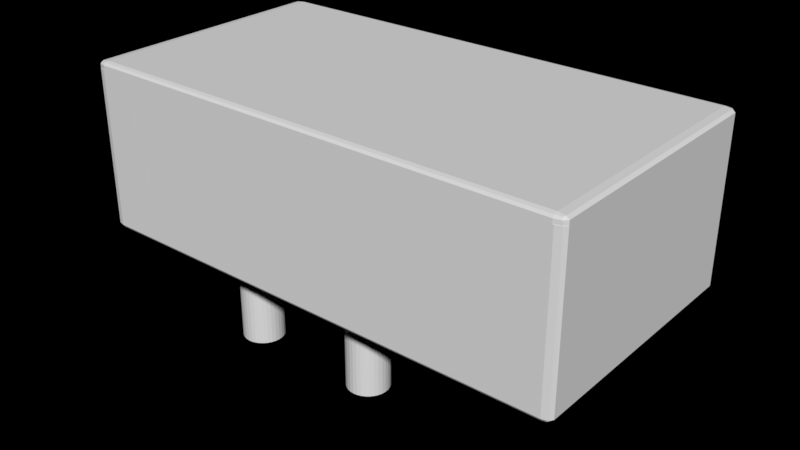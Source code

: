 # Source: Model.blend  (saved by Blender 2.80.75; exported with 4.5.12 LTS)
import bpy
from mathutils import Matrix  # noqa: F401  (used for matrix-valued properties, if any)

bpy.ops.wm.read_factory_settings(use_empty=True)
scene = bpy.context.scene
scene.name = 'Scene'

# ---- collections
col_collection_1 = bpy.data.collections.new('Collection 1'); scene.collection.children.link(col_collection_1)
col_collection_2 = bpy.data.collections.new('Collection 2'); scene.collection.children.link(col_collection_2)
col_collection_3 = bpy.data.collections.new('Collection 3'); scene.collection.children.link(col_collection_3)

# ---- world
world_world = bpy.data.worlds.new('World'); scene.world = world_world
world_world.use_nodes = True; world_world.node_tree.nodes.clear()
_N = world_world.node_tree.nodes; _L = world_world.node_tree.links
n0 = _N.new('ShaderNodeOutputWorld'); n0.name = 'World Output'; n0.location = (300, 300)
n1 = _N.new('ShaderNodeBackground'); n1.name = 'Background'; n1.location = (10, 300)
n2 = _N.new('ShaderNodeRGB'); n2.name = 'RGB'; n2.location = (-180, 300)
n2.outputs[0].default_value = (0.0, 0.0, 0.0, 1.0)
_L.new(n1.outputs[0], n0.inputs[0])
_L.new(n2.outputs[0], n1.inputs[0])
n0.is_active_output = True
world_world.color = (0.05088, 0.05088, 0.05088)
world_world.use_sun_shadow = False
world_world.sun_shadow_jitter_overblur = 0.0
world_world.cycles.sampling_method = 'MANUAL'

# ---- meshes
me_cube_003 = bpy.data.meshes.new('Cube.003')
me_cube_003.from_pydata([(-0.096, -0.1, 0.096), (-0.096, -0.096, 0.1), (-0.1, -0.096, 0.096), (-0.096, -0.09883, 0.09883), (-0.09831, -0.09831, 0.09831), (-0.09883, -0.096, 0.09883), (-0.09883, -0.09883, 0.096), (-0.1, 0.096, 0.096), (-0.096, 0.096, 0.1), (-0.096, 0.1, 0.096), (-0.09883, 0.096, 0.09883), (-0.09831, 0.09831, 0.09831), (-0.096, 0.09883, 0.09883), (-0.09883, 0.09883, 0.096), (0.1, -0.096, 0.096), (0.096, -0.096, 0.1), (0.096, -0.1, 0.096), (0.09883, -0.096, 0.09883), (0.09831, -0.09831, 0.09831), (0.096, -0.09883, 0.09883), (0.09883, -0.09883, 0.096), (0.096, 0.1, 0.096), (0.096, 0.096, 0.1), (0.1, 0.096, 0.096), (0.096, 0.09883, 0.09883), (0.09831, 0.09831, 0.09831), (0.09883, 0.096, 0.09883), (0.09883, 0.09883, 0.096), (-0.096, -0.1, 0.09091), (-0.1, -0.096, 0.09091), (-0.09883, -0.09883, 0.09091), (-0.1, 0.096, 0.09091), (-0.096, 0.1, 0.09091), (-0.09883, 0.09883, 0.09091), (0.096, 0.1, 0.09091), (0.1, 0.096, 0.09091), (0.09883, 0.09883, 0.09091), (0.1, -0.096, 0.09091), (0.096, -0.1, 0.09091), (0.09883, -0.09883, 0.09091)], [], [(22, 8, 1, 15), (35, 23, 14, 37), (37, 39, 38, 28, 30, 29, 31, 33, 32, 34, 36, 35), (29, 2, 7, 31), (32, 9, 21, 34), (0, 3, 4, 6), (1, 5, 4, 3), (2, 6, 4, 5), (7, 10, 11, 13), (8, 12, 11, 10), (9, 13, 11, 12), (14, 17, 18, 20), (15, 19, 18, 17), (16, 20, 18, 19), (21, 24, 25, 27), (22, 26, 25, 24), (23, 27, 25, 26), (28, 0, 6, 30), (30, 6, 2, 29), (1, 8, 10, 5), (5, 10, 7, 2), (8, 22, 24, 12), (12, 24, 21, 9), (22, 15, 17, 26), (26, 17, 14, 23), (15, 1, 3, 19), (19, 3, 0, 16), (9, 32, 33, 13), (13, 33, 31, 7), (23, 35, 36, 27), (27, 36, 34, 21), (16, 38, 39, 20), (20, 39, 37, 14), (38, 16, 0, 28)])
me_cube_003.use_remesh_preserve_volume = False
me_cube_003.use_remesh_preserve_attributes = False
me_cube_003.use_mirror_vertex_groups = False
me_cube_003.update()
me_cube = bpy.data.meshes.new('Cube')
me_cube.from_pydata([(0.09654, -0.1, 0.09091), (-0.09654, -0.1, 0.09091), (-0.09654, 0.1, 0.09091), (0.09654, 0.1, 0.09091), (0.1, 0.09382, 0.09091), (0.1, -0.09382, 0.09091), (-0.1, -0.09382, 0.09091), (-0.1, 0.09382, 0.09091), (0.09654, 0.09382, 0.09091), (0.09654, -0.09382, 0.09091), (-0.09654, 0.09382, 0.09091), (-0.09654, -0.09382, 0.09091), (-0.09654, 0.09382, -0.1), (-0.09654, -0.09382, -0.1), (0.09654, 0.09382, -0.1), (0.09654, -0.09382, -0.1), (0.09654, 0.09382, -0.08409), (0.09654, -0.09382, -0.08409), (-0.09654, 0.09382, -0.08409), (-0.09654, -0.09382, -0.08409), (-0.096, -0.096, -0.1), (-0.09654, -0.1, -0.096), (-0.1, -0.096, -0.096), (-0.09627, -0.09883, -0.09883), (-0.09842, -0.09831, -0.09831), (-0.0991, -0.09883, -0.096), (-0.09872, -0.096, -0.09883), (-0.1, 0.096, -0.096), (-0.09654, 0.1, -0.096), (-0.096, 0.096, -0.1), (-0.0991, 0.09883, -0.096), (-0.09842, 0.09831, -0.09831), (-0.09627, 0.09883, -0.09883), (-0.09872, 0.096, -0.09883), (0.1, -0.096, -0.096), (0.09654, -0.1, -0.096), (0.096, -0.096, -0.1), (0.0991, -0.09883, -0.096), (0.09842, -0.09831, -0.09831), (0.09627, -0.09883, -0.09883), (0.09872, -0.096, -0.09883), (0.09654, 0.1, -0.096), (0.1, 0.096, -0.096), (0.096, 0.096, -0.1), (0.0991, 0.09883, -0.096), (0.09842, 0.09831, -0.09831), (0.09872, 0.096, -0.09883), (0.09627, 0.09883, -0.09883), (-0.1, -0.096, 0.09091), (-0.09654, -0.1, 0.09091), (-0.09899, -0.09883, 0.09091), (-0.09654, 0.1, 0.09091), (-0.1, 0.096, 0.09091), (-0.09899, 0.09883, 0.09091), (0.1, 0.096, 0.09091), (0.09654, 0.1, 0.09091), (0.09899, 0.09883, 0.09091), (0.09654, -0.1, 0.09091), (0.1, -0.096, 0.09091), (0.09899, -0.09883, 0.09091), (0.09654, 0.096, -0.1), (0.09654, 0.1, -0.096), (0.09654, 0.09883, -0.09883), (-0.09654, 0.1, -0.096), (-0.09654, 0.096, -0.1), (-0.09654, 0.09883, -0.09883), (-0.09654, -0.096, -0.1), (-0.09654, -0.1, -0.096), (-0.09654, -0.09883, -0.09883), (0.09654, -0.1, -0.096), (0.09654, -0.096, -0.1), (0.09654, -0.09883, -0.09883), (-0.096, 0.09382, -0.1), (-0.1, 0.09382, -0.096), (-0.09883, 0.09382, -0.09883), (-0.1, -0.09382, -0.096), (-0.096, -0.09382, -0.1), (-0.09883, -0.09382, -0.09883), (0.096, -0.09382, -0.1), (0.1, -0.09382, -0.096), (0.09883, -0.09382, -0.09883), (0.1, 0.09382, -0.096), (0.096, 0.09382, -0.1), (0.09883, 0.09382, -0.09883), (-0.09, 0.09309, -0.08432), (-0.09, 0.09309, 0.09068), (-0.0885, 0.09281, -0.08432), (-0.0885, 0.09281, 0.09068), (-0.08706, 0.09197, -0.08432), (-0.08706, 0.09197, 0.09068), (-0.08573, 0.09061, -0.08432), (-0.08573, 0.09061, 0.09068), (-0.08456, 0.08878, -0.08432), (-0.08456, 0.08878, 0.09068), (-0.0836, 0.08655, -0.08432), (-0.0836, 0.08655, 0.09068), (-0.08289, 0.08401, -0.08432), (-0.08289, 0.08401, 0.09068), (-0.08246, 0.08125, -0.08432), (-0.08246, 0.08125, 0.09068), (-0.08231, 0.07838, -0.08432), (-0.08231, 0.07838, 0.09068), (-0.08246, 0.07551, -0.08432), (-0.08246, 0.07551, 0.09068), (-0.08289, 0.07275, -0.08432), (-0.08289, 0.07275, 0.09068), (-0.0836, 0.07021, -0.08432), (-0.0836, 0.07021, 0.09068), (-0.08456, 0.06798, -0.08432), (-0.08456, 0.06798, 0.09068), (-0.08573, 0.06615, -0.08432), (-0.08573, 0.06615, 0.09068), (-0.08706, 0.0648, -0.08432), (-0.08706, 0.0648, 0.09068), (-0.0885, 0.06396, -0.08432), (-0.0885, 0.06396, 0.09068), (-0.09, 0.06368, -0.08432), (-0.09, 0.06368, 0.09068), (-0.0915, 0.06396, -0.08432), (-0.0915, 0.06396, 0.09068), (-0.09294, 0.0648, -0.08432), (-0.09294, 0.0648, 0.09068), (-0.09427, 0.06615, -0.08432), (-0.09427, 0.06615, 0.09068), (-0.09544, 0.06798, -0.08432), (-0.09544, 0.06798, 0.09068), (-0.0964, 0.07021, -0.08432), (-0.0964, 0.07021, 0.09068), (-0.09711, 0.07275, -0.08432), (-0.09711, 0.07275, 0.09068), (-0.09754, 0.07551, -0.08432), (-0.09754, 0.07551, 0.09068), (-0.09769, 0.07838, -0.08432), (-0.09769, 0.07838, 0.09068), (-0.09754, 0.08125, -0.08432), (-0.09754, 0.08125, 0.09068), (-0.09711, 0.08401, -0.08432), (-0.09711, 0.08401, 0.09068), (-0.0964, 0.08655, -0.08432), (-0.0964, 0.08655, 0.09068), (-0.09544, 0.08878, -0.08432), (-0.09544, 0.08878, 0.09068), (-0.09427, 0.09061, -0.08432), (-0.09427, 0.09061, 0.09068), (-0.09294, 0.09197, -0.08432), (-0.09294, 0.09197, 0.09068), (-0.0915, 0.09281, -0.08432), (-0.0915, 0.09281, 0.09068), (-0.09, -0.06368, -0.08432), (-0.09, -0.06368, 0.09068), (-0.0885, -0.06396, -0.08432), (-0.0885, -0.06396, 0.09068), (-0.08706, -0.0648, -0.08432), (-0.08706, -0.0648, 0.09068), (-0.08573, -0.06615, -0.08432), (-0.08573, -0.06615, 0.09068), (-0.08456, -0.06798, -0.08432), (-0.08456, -0.06798, 0.09068), (-0.0836, -0.07021, -0.08432), (-0.0836, -0.07021, 0.09068), (-0.08289, -0.07275, -0.08432), (-0.08289, -0.07275, 0.09068), (-0.08246, -0.07551, -0.08432), (-0.08246, -0.07551, 0.09068), (-0.08231, -0.07838, -0.08432), (-0.08231, -0.07838, 0.09068), (-0.08246, -0.08125, -0.08432), (-0.08246, -0.08125, 0.09068), (-0.08289, -0.08401, -0.08432), (-0.08289, -0.08401, 0.09068), (-0.0836, -0.08655, -0.08432), (-0.0836, -0.08655, 0.09068), (-0.08456, -0.08878, -0.08432), (-0.08456, -0.08878, 0.09068), (-0.08573, -0.09061, -0.08432), (-0.08573, -0.09061, 0.09068), (-0.08706, -0.09197, -0.08432), (-0.08706, -0.09197, 0.09068), (-0.0885, -0.09281, -0.08432), (-0.0885, -0.09281, 0.09068), (-0.09, -0.09309, -0.08432), (-0.09, -0.09309, 0.09068), (-0.0915, -0.09281, -0.08432), (-0.0915, -0.09281, 0.09068), (-0.09294, -0.09197, -0.08432), (-0.09294, -0.09197, 0.09068), (-0.09427, -0.09061, -0.08432), (-0.09427, -0.09061, 0.09068), (-0.09544, -0.08878, -0.08432), (-0.09544, -0.08878, 0.09068), (-0.0964, -0.08655, -0.08432), (-0.0964, -0.08655, 0.09068), (-0.09711, -0.08401, -0.08432), (-0.09711, -0.08401, 0.09068), (-0.09754, -0.08125, -0.08432), (-0.09754, -0.08125, 0.09068), (-0.09769, -0.07838, -0.08432), (-0.09769, -0.07838, 0.09068), (-0.09754, -0.07551, -0.08432), (-0.09754, -0.07551, 0.09068), (-0.09711, -0.07275, -0.08432), (-0.09711, -0.07275, 0.09068), (-0.0964, -0.07021, -0.08432), (-0.0964, -0.07021, 0.09068), (-0.09544, -0.06798, -0.08432), (-0.09544, -0.06798, 0.09068), (-0.09427, -0.06615, -0.08432), (-0.09427, -0.06615, 0.09068), (-0.09294, -0.0648, -0.08432), (-0.09294, -0.0648, 0.09068), (-0.0915, -0.06396, -0.08432), (-0.0915, -0.06396, 0.09068), (0.09, -0.06368, -0.08432), (0.09, -0.06368, 0.09068), (0.0915, -0.06396, -0.08432), (0.0915, -0.06396, 0.09068), (0.09294, -0.0648, -0.08432), (0.09294, -0.0648, 0.09068), (0.09427, -0.06615, -0.08432), (0.09427, -0.06615, 0.09068), (0.09544, -0.06798, -0.08432), (0.09544, -0.06798, 0.09068), (0.0964, -0.07021, -0.08432), (0.0964, -0.07021, 0.09068), (0.09711, -0.07275, -0.08432), (0.09711, -0.07275, 0.09068), (0.09754, -0.07551, -0.08432), (0.09754, -0.07551, 0.09068), (0.09769, -0.07838, -0.08432), (0.09769, -0.07838, 0.09068), (0.09754, -0.08125, -0.08432), (0.09754, -0.08125, 0.09068), (0.09711, -0.08401, -0.08432), (0.09711, -0.08401, 0.09068), (0.0964, -0.08655, -0.08432), (0.0964, -0.08655, 0.09068), (0.09544, -0.08878, -0.08432), (0.09544, -0.08878, 0.09068), (0.09427, -0.09061, -0.08432), (0.09427, -0.09061, 0.09068), (0.09294, -0.09197, -0.08432), (0.09294, -0.09197, 0.09068), (0.0915, -0.09281, -0.08432), (0.0915, -0.09281, 0.09068), (0.09, -0.09309, -0.08432), (0.09, -0.09309, 0.09068), (0.0885, -0.09281, -0.08432), (0.0885, -0.09281, 0.09068), (0.08706, -0.09197, -0.08432), (0.08706, -0.09197, 0.09068), (0.08573, -0.09061, -0.08432), (0.08573, -0.09061, 0.09068), (0.08456, -0.08878, -0.08432), (0.08456, -0.08878, 0.09068), (0.0836, -0.08655, -0.08432), (0.0836, -0.08655, 0.09068), (0.08289, -0.08401, -0.08432), (0.08289, -0.08401, 0.09068), (0.08246, -0.08125, -0.08432), (0.08246, -0.08125, 0.09068), (0.08231, -0.07838, -0.08432), (0.08231, -0.07838, 0.09068), (0.08246, -0.07551, -0.08432), (0.08246, -0.07551, 0.09068), (0.08289, -0.07275, -0.08432), (0.08289, -0.07275, 0.09068), (0.0836, -0.07021, -0.08432), (0.0836, -0.07021, 0.09068), (0.08456, -0.06798, -0.08432), (0.08456, -0.06798, 0.09068), (0.08573, -0.06615, -0.08432), (0.08573, -0.06615, 0.09068), (0.08706, -0.0648, -0.08432), (0.08706, -0.0648, 0.09068), (0.0885, -0.06396, -0.08432), (0.0885, -0.06396, 0.09068), (0.09, 0.09309, -0.08432), (0.09, 0.09309, 0.09068), (0.0915, 0.09281, -0.08432), (0.0915, 0.09281, 0.09068), (0.09294, 0.09197, -0.08432), (0.09294, 0.09197, 0.09068), (0.09427, 0.09061, -0.08432), (0.09427, 0.09061, 0.09068), (0.09544, 0.08878, -0.08432), (0.09544, 0.08878, 0.09068), (0.0964, 0.08655, -0.08432), (0.0964, 0.08655, 0.09068), (0.09711, 0.08401, -0.08432), (0.09711, 0.08401, 0.09068), (0.09754, 0.08125, -0.08432), (0.09754, 0.08125, 0.09068), (0.09769, 0.07838, -0.08432), (0.09769, 0.07838, 0.09068), (0.09754, 0.07551, -0.08432), (0.09754, 0.07551, 0.09068), (0.09711, 0.07275, -0.08432), (0.09711, 0.07275, 0.09068), (0.0964, 0.07021, -0.08432), (0.0964, 0.07021, 0.09068), (0.09544, 0.06798, -0.08432), (0.09544, 0.06798, 0.09068), (0.09427, 0.06615, -0.08432), (0.09427, 0.06615, 0.09068), (0.09294, 0.0648, -0.08432), (0.09294, 0.0648, 0.09068), (0.0915, 0.06396, -0.08432), (0.0915, 0.06396, 0.09068), (0.09, 0.06368, -0.08432), (0.09, 0.06368, 0.09068), (0.0885, 0.06396, -0.08432), (0.0885, 0.06396, 0.09068), (0.08706, 0.0648, -0.08432), (0.08706, 0.0648, 0.09068), (0.08573, 0.06615, -0.08432), (0.08573, 0.06615, 0.09068), (0.08456, 0.06798, -0.08432), (0.08456, 0.06798, 0.09068), (0.0836, 0.07021, -0.08432), (0.0836, 0.07021, 0.09068), (0.08289, 0.07275, -0.08432), (0.08289, 0.07275, 0.09068), (0.08246, 0.07551, -0.08432), (0.08246, 0.07551, 0.09068), (0.08231, 0.07838, -0.08432), (0.08231, 0.07838, 0.09068), (0.08246, 0.08125, -0.08432), (0.08246, 0.08125, 0.09068), (0.08289, 0.08401, -0.08432), (0.08289, 0.08401, 0.09068), (0.0836, 0.08655, -0.08432), (0.0836, 0.08655, 0.09068), (0.08456, 0.08878, -0.08432), (0.08456, 0.08878, 0.09068), (0.08573, 0.09061, -0.08432), (0.08573, 0.09061, 0.09068), (0.08706, 0.09197, -0.08432), (0.08706, 0.09197, 0.09068), (0.0885, 0.09281, -0.08432), (0.0885, 0.09281, 0.09068), (-0.03292, 0.08205, -0.08409), (-0.03292, 0.08205, -0.025), (-0.03292, 0.09382, -0.08409), (-0.03292, 0.09382, -0.025), (-0.02985, 0.08205, -0.08409), (-0.02985, 0.08205, -0.025), (-0.02985, 0.09382, -0.08409), (-0.02985, 0.09382, -0.025), (-0.02677, 0.08205, -0.08409), (-0.02677, 0.08205, -0.025), (-0.02677, 0.09382, -0.08409), (-0.02677, 0.09382, -0.025), (-0.02369, 0.08205, -0.08409), (-0.02369, 0.08205, -0.025), (-0.02369, 0.09382, -0.08409), (-0.02369, 0.09382, -0.025), (0.02369, -0.09382, -0.08409), (0.02369, -0.09382, -0.025), (0.02369, -0.08205, -0.08409), (0.02369, -0.08205, -0.025), (0.02677, -0.09382, -0.08409), (0.02677, -0.09382, -0.025), (0.02677, -0.08205, -0.08409), (0.02677, -0.08205, -0.025), (0.02985, -0.09382, -0.08409), (0.02985, -0.09382, -0.025), (0.02985, -0.08205, -0.08409), (0.02985, -0.08205, -0.025), (0.03292, -0.09382, -0.08409), (0.03292, -0.09382, -0.025), (0.03292, -0.08205, -0.08409), (0.03292, -0.08205, -0.025), (-0.03292, -0.09382, -0.08409), (-0.03292, -0.09382, -0.025), (-0.03292, -0.08205, -0.08409), (-0.03292, -0.08205, -0.025), (-0.02985, -0.09382, -0.08409), (-0.02985, -0.09382, -0.025), (-0.02985, -0.08205, -0.08409), (-0.02985, -0.08205, -0.025), (-0.02677, -0.09382, -0.08409), (-0.02677, -0.09382, -0.025), (-0.02677, -0.08205, -0.08409), (-0.02677, -0.08205, -0.025), (-0.02369, -0.09382, -0.08409), (-0.02369, -0.09382, -0.025), (-0.02369, -0.08205, -0.08409), (-0.02369, -0.08205, -0.025), (0.02369, 0.08205, -0.08409), (0.02369, 0.08205, -0.025), (0.02369, 0.09382, -0.08409), (0.02369, 0.09382, -0.025), (0.02677, 0.08205, -0.08409), (0.02677, 0.08205, -0.025), (0.02677, 0.09382, -0.08409), (0.02677, 0.09382, -0.025), (0.02985, 0.08205, -0.08409), (0.02985, 0.08205, -0.025), (0.02985, 0.09382, -0.08409), (0.02985, 0.09382, -0.025), (0.03292, 0.08205, -0.08409), (0.03292, 0.08205, -0.025), (0.03292, 0.09382, -0.08409), (0.03292, 0.09382, -0.025)], [], [(79, 5, 58, 34), (76, 13, 66, 20), (42, 54, 4, 81), (1, 11, 6, 48, 50, 49), (35, 57, 0, 69), (4, 54, 56, 55, 3, 8), (57, 59, 58, 5, 9, 0), (8, 3, 2, 10), (29, 64, 12, 72), (13, 15, 70, 66), (15, 78, 36, 70), (75, 6, 7, 73), (28, 51, 2, 63), (69, 0, 1, 67), (63, 2, 3, 61), (12, 14, 15, 13), (73, 7, 52, 27), (14, 82, 78, 15), (0, 9, 11, 1), (10, 11, 19, 18), (64, 60, 14, 12), (5, 4, 8, 9), (10, 2, 51, 53, 52, 7), (11, 10, 7, 6), (67, 1, 49, 21), (72, 12, 13, 76), (60, 43, 82, 14), (61, 3, 55, 41), (81, 4, 5, 79), (17, 16, 18, 19), (9, 8, 16, 17), (11, 9, 17, 19), (8, 10, 18, 16), (20, 23, 24, 26), (21, 25, 24, 23), (22, 26, 24, 25), (27, 30, 31, 33), (28, 32, 31, 30), (29, 33, 31, 32), (34, 37, 38, 40), (35, 39, 38, 37), (36, 40, 38, 39), (41, 44, 45, 47), (42, 46, 45, 44), (43, 47, 45, 46), (76, 20, 26, 77), (77, 26, 22, 75), (51, 28, 30, 53), (53, 30, 27, 52), (64, 29, 32, 65), (65, 32, 28, 63), (54, 42, 44, 56), (56, 44, 41, 55), (82, 43, 46, 83), (83, 46, 42, 81), (57, 35, 37, 59), (59, 37, 34, 58), (70, 36, 39, 71), (71, 39, 35, 69), (21, 49, 50, 25), (25, 50, 48, 22), (43, 60, 62, 47), (47, 62, 61, 41), (60, 64, 65, 62), (62, 65, 63, 61), (20, 66, 68, 23), (23, 68, 67, 21), (66, 70, 71, 68), (68, 71, 69, 67), (29, 72, 74, 33), (33, 74, 73, 27), (72, 76, 77, 74), (74, 77, 75, 73), (36, 78, 80, 40), (40, 80, 79, 34), (78, 82, 83, 80), (80, 83, 81, 79), (22, 48, 6, 75), (84, 85, 87, 86), (86, 87, 89, 88), (88, 89, 91, 90), (90, 91, 93, 92), (92, 93, 95, 94), (94, 95, 97, 96), (96, 97, 99, 98), (98, 99, 101, 100), (100, 101, 103, 102), (102, 103, 105, 104), (104, 105, 107, 106), (106, 107, 109, 108), (108, 109, 111, 110), (110, 111, 113, 112), (112, 113, 115, 114), (114, 115, 117, 116), (116, 117, 119, 118), (118, 119, 121, 120), (120, 121, 123, 122), (122, 123, 125, 124), (124, 125, 127, 126), (126, 127, 129, 128), (128, 129, 131, 130), (130, 131, 133, 132), (132, 133, 135, 134), (134, 135, 137, 136), (136, 137, 139, 138), (138, 139, 141, 140), (140, 141, 143, 142), (142, 143, 145, 144), (87, 85, 147, 145, 143, 141, 139, 137, 135, 133, 131, 129, 127, 125, 123, 121, 119, 117, 115, 113, 111, 109, 107, 105, 103, 101, 99, 97, 95, 93, 91, 89), (144, 145, 147, 146), (146, 147, 85, 84), (84, 86, 88, 90, 92, 94, 96, 98, 100, 102, 104, 106, 108, 110, 112, 114, 116, 118, 120, 122, 124, 126, 128, 130, 132, 134, 136, 138, 140, 142, 144, 146), (148, 149, 151, 150), (150, 151, 153, 152), (152, 153, 155, 154), (154, 155, 157, 156), (156, 157, 159, 158), (158, 159, 161, 160), (160, 161, 163, 162), (162, 163, 165, 164), (164, 165, 167, 166), (166, 167, 169, 168), (168, 169, 171, 170), (170, 171, 173, 172), (172, 173, 175, 174), (174, 175, 177, 176), (176, 177, 179, 178), (178, 179, 181, 180), (180, 181, 183, 182), (182, 183, 185, 184), (184, 185, 187, 186), (186, 187, 189, 188), (188, 189, 191, 190), (190, 191, 193, 192), (192, 193, 195, 194), (194, 195, 197, 196), (196, 197, 199, 198), (198, 199, 201, 200), (200, 201, 203, 202), (202, 203, 205, 204), (204, 205, 207, 206), (206, 207, 209, 208), (151, 149, 211, 209, 207, 205, 203, 201, 199, 197, 195, 193, 191, 189, 187, 185, 183, 181, 179, 177, 175, 173, 171, 169, 167, 165, 163, 161, 159, 157, 155, 153), (208, 209, 211, 210), (210, 211, 149, 148), (148, 150, 152, 154, 156, 158, 160, 162, 164, 166, 168, 170, 172, 174, 176, 178, 180, 182, 184, 186, 188, 190, 192, 194, 196, 198, 200, 202, 204, 206, 208, 210), (212, 213, 215, 214), (214, 215, 217, 216), (216, 217, 219, 218), (218, 219, 221, 220), (220, 221, 223, 222), (222, 223, 225, 224), (224, 225, 227, 226), (226, 227, 229, 228), (228, 229, 231, 230), (230, 231, 233, 232), (232, 233, 235, 234), (234, 235, 237, 236), (236, 237, 239, 238), (238, 239, 241, 240), (240, 241, 243, 242), (242, 243, 245, 244), (244, 245, 247, 246), (246, 247, 249, 248), (248, 249, 251, 250), (250, 251, 253, 252), (252, 253, 255, 254), (254, 255, 257, 256), (256, 257, 259, 258), (258, 259, 261, 260), (260, 261, 263, 262), (262, 263, 265, 264), (264, 265, 267, 266), (266, 267, 269, 268), (268, 269, 271, 270), (270, 271, 273, 272), (215, 213, 275, 273, 271, 269, 267, 265, 263, 261, 259, 257, 255, 253, 251, 249, 247, 245, 243, 241, 239, 237, 235, 233, 231, 229, 227, 225, 223, 221, 219, 217), (272, 273, 275, 274), (274, 275, 213, 212), (212, 214, 216, 218, 220, 222, 224, 226, 228, 230, 232, 234, 236, 238, 240, 242, 244, 246, 248, 250, 252, 254, 256, 258, 260, 262, 264, 266, 268, 270, 272, 274), (276, 277, 279, 278), (278, 279, 281, 280), (280, 281, 283, 282), (282, 283, 285, 284), (284, 285, 287, 286), (286, 287, 289, 288), (288, 289, 291, 290), (290, 291, 293, 292), (292, 293, 295, 294), (294, 295, 297, 296), (296, 297, 299, 298), (298, 299, 301, 300), (300, 301, 303, 302), (302, 303, 305, 304), (304, 305, 307, 306), (306, 307, 309, 308), (308, 309, 311, 310), (310, 311, 313, 312), (312, 313, 315, 314), (314, 315, 317, 316), (316, 317, 319, 318), (318, 319, 321, 320), (320, 321, 323, 322), (322, 323, 325, 324), (324, 325, 327, 326), (326, 327, 329, 328), (328, 329, 331, 330), (330, 331, 333, 332), (332, 333, 335, 334), (334, 335, 337, 336), (279, 277, 339, 337, 335, 333, 331, 329, 327, 325, 323, 321, 319, 317, 315, 313, 311, 309, 307, 305, 303, 301, 299, 297, 295, 293, 291, 289, 287, 285, 283, 281), (336, 337, 339, 338), (338, 339, 277, 276), (276, 278, 280, 282, 284, 286, 288, 290, 292, 294, 296, 298, 300, 302, 304, 306, 308, 310, 312, 314, 316, 318, 320, 322, 324, 326, 328, 330, 332, 334, 336, 338), (340, 341, 343, 342), (342, 343, 347, 346), (346, 347, 345, 344), (344, 345, 341, 340), (342, 346, 344, 340), (347, 343, 341, 345), (348, 349, 351, 350), (350, 351, 355, 354), (354, 355, 353, 352), (352, 353, 349, 348), (350, 354, 352, 348), (355, 351, 349, 353), (356, 357, 359, 358), (358, 359, 363, 362), (362, 363, 361, 360), (360, 361, 357, 356), (358, 362, 360, 356), (363, 359, 357, 361), (364, 365, 367, 366), (366, 367, 371, 370), (370, 371, 369, 368), (368, 369, 365, 364), (366, 370, 368, 364), (371, 367, 365, 369), (372, 373, 375, 374), (374, 375, 379, 378), (378, 379, 377, 376), (376, 377, 373, 372), (374, 378, 376, 372), (379, 375, 373, 377), (380, 381, 383, 382), (382, 383, 387, 386), (386, 387, 385, 384), (384, 385, 381, 380), (382, 386, 384, 380), (387, 383, 381, 385), (388, 389, 391, 390), (390, 391, 395, 394), (394, 395, 393, 392), (392, 393, 389, 388), (390, 394, 392, 388), (395, 391, 389, 393), (396, 397, 399, 398), (398, 399, 403, 402), (402, 403, 401, 400), (400, 401, 397, 396), (398, 402, 400, 396), (403, 399, 397, 401)])
me_cube.use_remesh_preserve_volume = False
me_cube.use_remesh_preserve_attributes = False
me_cube.use_mirror_vertex_groups = False
me_cube.update()
me_cube_009 = bpy.data.meshes.new('Cube.009')
me_cube_009.from_pydata([(4.273, 0.2158, 0.04769), (-2.636, 0.1569, 0.03468), (4.273, 0.2033, 0.09355), (-2.636, 0.1478, 0.06803), (4.273, 0.1829, 0.1358), (-2.636, 0.133, 0.09877), (4.273, 0.1556, 0.1728), (-2.636, 0.1131, 0.1257), (4.273, 0.1222, 0.2032), (-2.636, 0.08889, 0.1478), (4.273, 0.08419, 0.2258), (-2.636, 0.06123, 0.1642), (4.273, 0.04292, 0.2397), (-2.636, 0.03121, 0.1744), (4.273, 1.788e-07, 0.2444), (-2.636, 1.192e-07, 0.1778), (4.273, -0.04292, 0.2397), (-2.636, -0.03121, 0.1744), (4.273, -0.08419, 0.2258), (-2.636, -0.06123, 0.1642), (4.273, -0.1222, 0.2032), (-2.636, -0.08889, 0.1478), (4.273, -0.1556, 0.1728), (-2.636, -0.1131, 0.1257), (4.273, -0.1829, 0.1358), (-2.636, -0.133, 0.09877), (4.273, -0.2033, 0.09355), (-2.636, -0.1478, 0.06803), (4.273, -0.2158, 0.04769), (-2.636, -0.1569, 0.03468), (4.273, -0.22, 7.153e-07), (-2.636, -0.16, 7.153e-07), (4.273, -0.2158, -0.04769), (-2.636, -0.1569, -0.03468), (4.273, -0.2033, -0.09354), (-2.636, -0.1478, -0.06803), (4.273, -0.1829, -0.1358), (-2.636, -0.133, -0.09877), (4.273, -0.1556, -0.1728), (-2.636, -0.1131, -0.1257), (4.273, -0.1222, -0.2032), (-2.636, -0.08889, -0.1478), (4.273, -0.08419, -0.2258), (-2.636, -0.06123, -0.1642), (4.273, -0.04292, -0.2397), (-2.636, -0.03121, -0.1744), (4.273, -5.96e-08, -0.2444), (-2.636, -5.96e-08, -0.1778), (4.273, 0.04292, -0.2397), (-2.636, 0.03121, -0.1744), (4.273, 0.08419, -0.2258), (-2.636, 0.06123, -0.1642), (4.273, 0.1222, -0.2032), (-2.636, 0.08889, -0.1478), (4.273, 0.1556, -0.1728), (-2.636, 0.1131, -0.1257), (4.273, 0.1829, -0.1358), (-2.636, 0.133, -0.09877), (4.273, 0.2033, -0.09354), (-2.636, 0.1478, -0.06803), (4.273, 0.2158, -0.04769), (-2.636, 0.1569, -0.03468), (4.273, 0.22, 7.153e-07), (-2.636, 0.16, 7.153e-07), (-0.8182, 0.04292, 0.2397), (-0.8182, -0.2033, 0.09355), (-0.8182, 0.2158, 0.04769), (-0.8182, -0.2158, 0.04769), (-0.8182, -0.22, 7.153e-07), (-0.8182, 1.788e-07, 0.2444), (-0.8182, -0.2158, -0.04769), (-0.8182, 0.2033, 0.09355), (-0.8182, -0.2033, -0.09354), (-0.8182, -0.1829, -0.1358), (-0.8182, -0.04292, 0.2397), (-0.8182, -0.1556, -0.1728), (-0.8182, 0.1829, 0.1358), (-0.8182, -0.1222, -0.2032), (-0.8182, -0.08419, -0.2258), (-0.8182, -0.08419, 0.2258), (-0.8182, -0.04292, -0.2397), (-0.8182, 0.1556, 0.1728), (-0.8182, -5.96e-08, -0.2444), (-0.8182, 0.04292, -0.2397), (-0.8182, -0.1222, 0.2032), (-0.8182, 0.08419, -0.2258), (-0.8182, 0.1222, 0.2032), (-0.8182, 0.1222, -0.2032), (-0.8182, 0.1556, -0.1728), (-0.8182, -0.1556, 0.1728), (-0.8182, 0.1829, -0.1358), (-0.8182, 0.08419, 0.2258), (-0.8182, 0.2033, -0.09354), (-0.8182, 0.2158, -0.04769), (-0.8182, 0.22, 7.153e-07), (-0.8182, -0.1829, 0.1358), (-0.8182, 0.03121, 0.1744), (-0.8182, -0.1478, 0.06803), (-0.8182, 0.1569, 0.03468), (-0.8182, -0.1569, 0.03468), (-0.8182, -0.16, 7.153e-07), (-0.8182, 1.192e-07, 0.1778), (-0.8182, -0.1569, -0.03468), (-0.8182, 0.1478, 0.06803), (-0.8182, -0.1478, -0.06803), (-0.8182, -0.133, -0.09877), (-0.8182, -0.03121, 0.1744), (-0.8182, -0.1131, -0.1257), (-0.8182, 0.133, 0.09877), (-0.8182, -0.08889, -0.1478), (-0.8182, -0.06123, -0.1642), (-0.8182, -0.06123, 0.1642), (-0.8182, -0.03121, -0.1744), (-0.8182, 0.1131, 0.1257), (-0.8182, -5.96e-08, -0.1778), (-0.8182, 0.03121, -0.1744), (-0.8182, -0.08889, 0.1478), (-0.8182, 0.06123, -0.1642), (-0.8182, 0.08889, 0.1478), (-0.8182, 0.08889, -0.1478), (-0.8182, 0.1131, -0.1257), (-0.8182, -0.1131, 0.1257), (-0.8182, 0.133, -0.09877), (-0.8182, 0.06123, 0.1642), (-0.8182, 0.1478, -0.06803), (-0.8182, 0.1569, -0.03468), (-0.8182, -0.133, 0.09877), (-0.8182, 0.16, 7.153e-07)], [], [(66, 0, 62, 94), (78, 42, 40, 77), (18, 20, 22, 24, 26, 28, 30, 32, 34, 36, 38, 40, 42, 44, 46, 48, 50, 52, 54, 56, 58, 60, 62, 0, 2, 4, 6, 8, 10, 12, 14, 16), (80, 44, 42, 78), (89, 22, 20, 84), (71, 2, 0, 66), (21, 19, 17, 15, 13, 11, 9, 7, 5, 3, 1, 63, 61, 59, 57, 55, 53, 51, 49, 47, 45, 43, 41, 39, 37, 35, 33, 31, 29, 27, 25, 23), (82, 46, 44, 80), (95, 24, 22, 89), (76, 4, 2, 71), (83, 48, 46, 82), (65, 26, 24, 95), (81, 6, 4, 76), (85, 50, 48, 83), (67, 28, 26, 65), (86, 8, 6, 81), (87, 52, 50, 85), (68, 30, 28, 67), (91, 10, 8, 86), (88, 54, 52, 87), (70, 32, 30, 68), (64, 12, 10, 91), (90, 56, 54, 88), (72, 34, 32, 70), (69, 14, 12, 64), (92, 58, 56, 90), (73, 36, 34, 72), (74, 16, 14, 69), (93, 60, 58, 92), (75, 38, 36, 73), (79, 18, 16, 74), (94, 62, 60, 93), (77, 40, 38, 75), (84, 20, 18, 79), (116, 84, 79, 111), (109, 77, 75, 107), (127, 94, 93, 125), (111, 79, 74, 106), (107, 75, 73, 105), (125, 93, 92, 124), (106, 74, 69, 101), (105, 73, 72, 104), (124, 92, 90, 122), (101, 69, 64, 96), (104, 72, 70, 102), (122, 90, 88, 120), (96, 64, 91, 123), (102, 70, 68, 100), (120, 88, 87, 119), (123, 91, 86, 118), (100, 68, 67, 99), (119, 87, 85, 117), (118, 86, 81, 113), (99, 67, 65, 97), (117, 85, 83, 115), (113, 81, 76, 108), (97, 65, 95, 126), (115, 83, 82, 114), (108, 76, 71, 103), (126, 95, 89, 121), (114, 82, 80, 112), (103, 71, 66, 98), (121, 89, 84, 116), (112, 80, 78, 110), (110, 78, 77, 109), (98, 66, 94, 127), (1, 98, 127, 63), (43, 110, 109, 41), (45, 112, 110, 43), (23, 121, 116, 21), (3, 103, 98, 1), (47, 114, 112, 45), (25, 126, 121, 23), (5, 108, 103, 3), (49, 115, 114, 47), (27, 97, 126, 25), (7, 113, 108, 5), (51, 117, 115, 49), (29, 99, 97, 27), (9, 118, 113, 7), (53, 119, 117, 51), (31, 100, 99, 29), (11, 123, 118, 9), (55, 120, 119, 53), (33, 102, 100, 31), (13, 96, 123, 11), (57, 122, 120, 55), (35, 104, 102, 33), (15, 101, 96, 13), (59, 124, 122, 57), (37, 105, 104, 35), (17, 106, 101, 15), (61, 125, 124, 59), (39, 107, 105, 37), (19, 111, 106, 17), (63, 127, 125, 61), (41, 109, 107, 39), (21, 116, 111, 19)])
me_cube_009.use_remesh_preserve_volume = False
me_cube_009.use_remesh_preserve_attributes = False
me_cube_009.use_mirror_vertex_groups = False
me_cube_009.update()
me_cube_001 = bpy.data.meshes.new('Cube.001')
me_cube_001.from_pydata([(-1.0, -0.9, -0.8924), (-1.0, -0.9, 0.9076), (-1.0, 0.9, -0.8924), (-1.0, 0.9, 0.9076), (1.0, -1.0, -1.0), (1.0, -1.0, 1.0), (1.0, 1.0, -1.0), (1.0, 1.0, 1.0), (-1.0, 0.648, -0.8924), (-1.0, -0.648, -0.8924), (-1.0, -0.648, 0.9076), (-1.0, 0.648, 0.9076), (1.0, -0.72, -1.0), (1.0, 0.72, -1.0), (1.0, 0.72, 1.0), (1.0, -0.72, 1.0), (-1.0, -0.9, -0.2924), (-1.0, -0.9, 0.6276), (-1.0, 0.9, 0.6276), (-1.0, 0.9, -0.2924), (1.0, 1.0, 0.6889), (1.0, 1.0, -0.3333), (1.0, -1.0, 0.6889), (1.0, -1.0, -0.3333), (1.0, 0.72, 0.6889), (1.0, 0.72, -0.3333), (1.0, -0.72, 0.6889), (1.0, -0.72, -0.3333), (-1.0, -0.648, 0.6276), (-1.0, -0.648, -0.2924), (-1.0, 0.648, 0.6276), (-1.0, 0.648, -0.2924), (7.909, 0.9358, 0.7366), (1.0, 0.8769, 0.7236), (7.909, 0.9233, 0.7824), (1.0, 0.8678, 0.7569), (7.909, 0.9029, 0.8247), (1.0, 0.853, 0.7877), (7.909, 0.8756, 0.8617), (1.0, 0.8331, 0.8146), (7.909, 0.8422, 0.8921), (1.0, 0.8089, 0.8367), (7.909, 0.8042, 0.9147), (1.0, 0.7812, 0.8531), (7.909, 0.7629, 0.9286), (1.0, 0.7512, 0.8633), (7.909, 0.72, 0.9333), (1.0, 0.72, 0.8667), (7.909, 0.6771, 0.9286), (1.0, 0.6888, 0.8633), (7.909, 0.6358, 0.9147), (1.0, 0.6588, 0.8531), (7.909, 0.5978, 0.8921), (1.0, 0.6311, 0.8367), (7.909, 0.5644, 0.8617), (1.0, 0.6069, 0.8146), (7.909, 0.5371, 0.8247), (1.0, 0.587, 0.7877), (7.909, 0.5167, 0.7824), (1.0, 0.5722, 0.7569), (7.909, 0.5042, 0.7366), (1.0, 0.5631, 0.7236), (7.909, 0.5, 0.6889), (1.0, 0.56, 0.6889), (7.909, 0.5042, 0.6412), (1.0, 0.5631, 0.6542), (7.909, 0.5167, 0.5953), (1.0, 0.5722, 0.6209), (7.909, 0.5371, 0.5531), (1.0, 0.587, 0.5901), (7.909, 0.5644, 0.516), (1.0, 0.6069, 0.5632), (7.909, 0.5978, 0.4856), (1.0, 0.6311, 0.5411), (7.909, 0.6358, 0.4631), (1.0, 0.6588, 0.5246), (7.909, 0.6771, 0.4491), (1.0, 0.6888, 0.5145), (7.909, 0.72, 0.4444), (1.0, 0.72, 0.5111), (7.909, 0.7629, 0.4491), (1.0, 0.7512, 0.5145), (7.909, 0.8042, 0.4631), (1.0, 0.7812, 0.5246), (7.909, 0.8422, 0.4856), (1.0, 0.8089, 0.5411), (7.909, 0.8756, 0.516), (1.0, 0.8331, 0.5632), (7.909, 0.9029, 0.5531), (1.0, 0.853, 0.5901), (7.909, 0.9233, 0.5953), (1.0, 0.8678, 0.6209), (7.909, 0.9358, 0.6412), (1.0, 0.8769, 0.6542), (7.909, 0.94, 0.6889), (1.0, 0.88, 0.6889), (7.909, -0.5042, 0.7366), (1.0, -0.5631, 0.7236), (7.909, -0.5167, 0.7824), (1.0, -0.5722, 0.7569), (7.909, -0.5371, 0.8247), (1.0, -0.587, 0.7877), (7.909, -0.5644, 0.8617), (1.0, -0.6069, 0.8146), (7.909, -0.5978, 0.8921), (1.0, -0.6311, 0.8367), (7.909, -0.6358, 0.9147), (1.0, -0.6588, 0.8531), (7.909, -0.6771, 0.9286), (1.0, -0.6888, 0.8633), (7.909, -0.72, 0.9333), (1.0, -0.72, 0.8667), (7.909, -0.7629, 0.9286), (1.0, -0.7512, 0.8633), (7.909, -0.8042, 0.9147), (1.0, -0.7812, 0.8531), (7.909, -0.8422, 0.8921), (1.0, -0.8089, 0.8367), (7.909, -0.8756, 0.8617), (1.0, -0.8331, 0.8146), (7.909, -0.9029, 0.8247), (1.0, -0.853, 0.7877), (7.909, -0.9233, 0.7824), (1.0, -0.8678, 0.7569), (7.909, -0.9358, 0.7366), (1.0, -0.8769, 0.7236), (7.909, -0.94, 0.6889), (1.0, -0.88, 0.6889), (7.909, -0.9358, 0.6412), (1.0, -0.8769, 0.6542), (7.909, -0.9233, 0.5953), (1.0, -0.8678, 0.6209), (7.909, -0.9029, 0.5531), (1.0, -0.853, 0.5901), (7.909, -0.8756, 0.516), (1.0, -0.8331, 0.5632), (7.909, -0.8422, 0.4856), (1.0, -0.8089, 0.5411), (7.909, -0.8042, 0.4631), (1.0, -0.7812, 0.5246), (7.909, -0.7629, 0.4491), (1.0, -0.7512, 0.5145), (7.909, -0.72, 0.4444), (1.0, -0.72, 0.5111), (7.909, -0.6771, 0.4491), (1.0, -0.6888, 0.5145), (7.909, -0.6358, 0.4631), (1.0, -0.6588, 0.5246), (7.909, -0.5978, 0.4856), (1.0, -0.6311, 0.5411), (7.909, -0.5644, 0.516), (1.0, -0.6069, 0.5632), (7.909, -0.5371, 0.5531), (1.0, -0.587, 0.5901), (7.909, -0.5167, 0.5953), (1.0, -0.5722, 0.6209), (7.909, -0.5042, 0.6412), (1.0, -0.5631, 0.6542), (7.909, -0.5, 0.6889), (1.0, -0.56, 0.6889), (2.818, 0.5371, 0.8247), (2.818, 0.94, 0.6889), (2.818, 0.9358, 0.6412), (2.818, 0.9233, 0.5953), (2.818, 0.8042, 0.9147), (2.818, 0.9029, 0.5531), (2.818, 0.5644, 0.8617), (2.818, 0.8756, 0.516), (2.818, 0.8422, 0.4856), (2.818, 0.8422, 0.8921), (2.818, 0.8042, 0.4631), (2.818, 0.5978, 0.8921), (2.818, 0.7629, 0.4491), (2.818, 0.72, 0.4444), (2.818, 0.8756, 0.8617), (2.818, 0.6771, 0.4491), (2.818, 0.6358, 0.9147), (2.818, 0.6358, 0.4631), (2.818, 0.5978, 0.4856), (2.818, 0.9029, 0.8247), (2.818, 0.5644, 0.516), (2.818, 0.6771, 0.9286), (2.818, 0.5371, 0.5531), (2.818, 0.5167, 0.5953), (2.818, 0.9233, 0.7824), (2.818, 0.5042, 0.6412), (2.818, 0.72, 0.9333), (2.818, 0.5, 0.6889), (2.818, 0.5042, 0.7366), (2.818, 0.9358, 0.7366), (2.818, 0.5167, 0.7824), (2.818, 0.7629, 0.9286), (2.818, -0.6771, 0.9286), (2.818, -0.9233, 0.7824), (2.818, -0.5042, 0.7366), (2.818, -0.9358, 0.7366), (2.818, -0.94, 0.6889), (2.818, -0.72, 0.9333), (2.818, -0.9358, 0.6412), (2.818, -0.5167, 0.7824), (2.818, -0.9233, 0.5953), (2.818, -0.9029, 0.5531), (2.818, -0.7629, 0.9286), (2.818, -0.8756, 0.516), (2.818, -0.5371, 0.8247), (2.818, -0.8422, 0.4856), (2.818, -0.8042, 0.4631), (2.818, -0.8042, 0.9147), (2.818, -0.7629, 0.4491), (2.818, -0.5644, 0.8617), (2.818, -0.72, 0.4444), (2.818, -0.6771, 0.4491), (2.818, -0.8422, 0.8921), (2.818, -0.6358, 0.4631), (2.818, -0.5978, 0.8921), (2.818, -0.5978, 0.4856), (2.818, -0.5644, 0.516), (2.818, -0.8756, 0.8617), (2.818, -0.5371, 0.5531), (2.818, -0.6358, 0.9147), (2.818, -0.5167, 0.5953), (2.818, -0.5042, 0.6412), (2.818, -0.5, 0.6889), (2.818, -0.9029, 0.8247), (2.818, 0.88, 0.6889), (2.818, 0.7512, 0.8633), (2.818, 0.5722, 0.7569), (2.818, 0.8769, 0.7236), (2.818, 0.5631, 0.7236), (2.818, 0.56, 0.6889), (2.818, 0.72, 0.8667), (2.818, 0.5631, 0.6542), (2.818, 0.8678, 0.7569), (2.818, 0.5722, 0.6209), (2.818, 0.587, 0.5901), (2.818, 0.6888, 0.8633), (2.818, 0.6069, 0.5632), (2.818, 0.853, 0.7877), (2.818, 0.6311, 0.5411), (2.818, 0.6588, 0.5246), (2.818, 0.6588, 0.8531), (2.818, 0.6888, 0.5145), (2.818, 0.8331, 0.8146), (2.818, 0.72, 0.5111), (2.818, 0.7512, 0.5145), (2.818, 0.6311, 0.8367), (2.818, 0.7812, 0.5246), (2.818, 0.8089, 0.8367), (2.818, 0.8089, 0.5411), (2.818, 0.8331, 0.5632), (2.818, 0.6069, 0.8146), (2.818, 0.853, 0.5901), (2.818, 0.7812, 0.8531), (2.818, 0.8678, 0.6209), (2.818, 0.8769, 0.6542), (2.818, 0.587, 0.7877), (2.818, -0.6888, 0.8633), (2.818, -0.8678, 0.7569), (2.818, -0.5631, 0.7236), (2.818, -0.8769, 0.7236), (2.818, -0.88, 0.6889), (2.818, -0.72, 0.8667), (2.818, -0.8769, 0.6542), (2.818, -0.5722, 0.7569), (2.818, -0.8678, 0.6209), (2.818, -0.853, 0.5901), (2.818, -0.7512, 0.8633), (2.818, -0.8331, 0.5632), (2.818, -0.587, 0.7877), (2.818, -0.8089, 0.5411), (2.818, -0.7812, 0.5246), (2.818, -0.7812, 0.8531), (2.818, -0.7512, 0.5145), (2.818, -0.6069, 0.8146), (2.818, -0.72, 0.5111), (2.818, -0.6888, 0.5145), (2.818, -0.8089, 0.8367), (2.818, -0.6588, 0.5246), (2.818, -0.6311, 0.8367), (2.818, -0.6311, 0.5411), (2.818, -0.6069, 0.5632), (2.818, -0.8331, 0.8146), (2.818, -0.587, 0.5901), (2.818, -0.6588, 0.8531), (2.818, -0.5722, 0.6209), (2.818, -0.5631, 0.6542), (2.818, -0.853, 0.7877), (2.818, -0.56, 0.6889), (0.7091, 1.0, -1.0), (0.7091, 1.0, 1.0), (0.7091, -1.0, -1.0), (0.7091, -1.0, 1.0), (0.7091, 0.72, 1.0), (0.7091, -0.72, 1.0), (0.7091, 0.72, -1.0), (0.7091, -0.72, -1.0), (0.7091, -1.0, -0.3333), (0.7091, -1.0, 0.6889), (0.7091, 1.0, -0.3333), (0.7091, 1.0, 0.6889), (0.7091, 0.9, -0.8924), (0.7091, -0.9, 0.9076), (0.7091, 0.648, -0.8924), (0.7091, -0.648, -0.8924), (0.7091, -0.9, -0.2924), (0.7091, -0.9, 0.6276), (0.7091, 0.9, 0.9076), (0.7091, -0.9, -0.8924), (0.7091, 0.648, 0.9076), (0.7091, -0.648, 0.9076), (0.7091, 0.9, -0.2924), (0.7091, 0.9, 0.6276)], [], [(30, 11, 3, 18), (299, 289, 7, 20), (26, 15, 5, 22), (305, 301, 1, 17), (295, 12, 4, 290), (309, 10, 1, 301), (306, 3, 11, 308), (308, 11, 10, 309), (288, 6, 13, 294), (294, 13, 12, 295), (20, 7, 14, 24), (24, 14, 15, 26), (17, 1, 10, 28), (28, 10, 11, 30), (9, 29, 31, 8), (29, 28, 30, 31), (0, 16, 29, 9), (16, 17, 28, 29), (13, 25, 27, 12), (25, 24, 26, 27), (6, 21, 25, 13), (21, 20, 24, 25), (307, 304, 16, 0), (304, 305, 17, 16), (12, 27, 23, 4), (27, 26, 22, 23), (288, 298, 21, 6), (298, 299, 20, 21), (8, 31, 19, 2), (31, 30, 18, 19), (245, 171, 176, 240), (189, 32, 94, 161), (50, 52, 54, 56, 58, 60, 62, 64, 66, 68, 70, 72, 74, 76, 78, 80, 82, 84, 86, 88, 90, 92, 94, 32, 34, 36, 38, 40, 42, 44, 46, 48), (177, 74, 72, 178), (175, 76, 74, 177), (166, 54, 52, 171), (53, 51, 49, 47, 45, 43, 41, 39, 37, 35, 33, 95, 93, 91, 89, 87, 85, 83, 81, 79, 77, 75, 73, 71, 69, 67, 65, 63, 61, 59, 57, 55), (184, 34, 32, 189), (173, 78, 76, 175), (160, 56, 54, 166), (179, 36, 34, 184), (172, 80, 78, 173), (190, 58, 56, 160), (174, 38, 36, 179), (170, 82, 80, 172), (188, 60, 58, 190), (169, 40, 38, 174), (168, 84, 82, 170), (187, 62, 60, 188), (164, 42, 40, 169), (167, 86, 84, 168), (185, 64, 62, 187), (191, 44, 42, 164), (165, 88, 86, 167), (183, 66, 64, 185), (186, 46, 44, 191), (163, 90, 88, 165), (182, 68, 66, 183), (181, 48, 46, 186), (162, 92, 90, 163), (180, 70, 68, 182), (176, 50, 48, 181), (161, 94, 92, 162), (178, 72, 70, 180), (194, 96, 158, 222), (206, 138, 136, 205), (114, 116, 118, 120, 122, 124, 126, 128, 130, 132, 134, 136, 138, 140, 142, 144, 146, 148, 150, 152, 154, 156, 158, 96, 98, 100, 102, 104, 106, 108, 110, 112), (208, 140, 138, 206), (217, 118, 116, 212), (199, 98, 96, 194), (117, 115, 113, 111, 109, 107, 105, 103, 101, 99, 97, 159, 157, 155, 153, 151, 149, 147, 145, 143, 141, 139, 137, 135, 133, 131, 129, 127, 125, 123, 121, 119), (210, 142, 140, 208), (223, 120, 118, 217), (204, 100, 98, 199), (211, 144, 142, 210), (193, 122, 120, 223), (209, 102, 100, 204), (213, 146, 144, 211), (195, 124, 122, 193), (214, 104, 102, 209), (215, 148, 146, 213), (196, 126, 124, 195), (219, 106, 104, 214), (216, 150, 148, 215), (198, 128, 126, 196), (192, 108, 106, 219), (218, 152, 150, 216), (200, 130, 128, 198), (197, 110, 108, 192), (220, 154, 152, 218), (201, 132, 130, 200), (202, 112, 110, 197), (221, 156, 154, 220), (203, 134, 132, 201), (207, 114, 112, 202), (222, 158, 156, 221), (205, 136, 134, 203), (212, 116, 114, 207), (227, 189, 161, 224), (239, 177, 178, 238), (241, 175, 177, 239), (250, 166, 171, 245), (232, 184, 189, 227), (243, 173, 175, 241), (255, 160, 166, 250), (237, 179, 184, 232), (244, 172, 173, 243), (226, 190, 160, 255), (242, 174, 179, 237), (246, 170, 172, 244), (228, 188, 190, 226), (247, 169, 174, 242), (248, 168, 170, 246), (229, 187, 188, 228), (252, 164, 169, 247), (249, 167, 168, 248), (231, 185, 187, 229), (225, 191, 164, 252), (251, 165, 167, 249), (233, 183, 185, 231), (230, 186, 191, 225), (253, 163, 165, 251), (234, 182, 183, 233), (235, 181, 186, 230), (254, 162, 163, 253), (236, 180, 182, 234), (240, 176, 181, 235), (224, 161, 162, 254), (238, 178, 180, 236), (276, 212, 207, 271), (269, 205, 203, 267), (287, 222, 221, 285), (271, 207, 202, 266), (267, 203, 201, 265), (285, 221, 220, 284), (266, 202, 197, 261), (265, 201, 200, 264), (284, 220, 218, 282), (261, 197, 192, 256), (264, 200, 198, 262), (282, 218, 216, 280), (256, 192, 219, 283), (262, 198, 196, 260), (280, 216, 215, 279), (283, 219, 214, 278), (260, 196, 195, 259), (279, 215, 213, 277), (278, 214, 209, 273), (259, 195, 193, 257), (277, 213, 211, 275), (273, 209, 204, 268), (257, 193, 223, 286), (275, 211, 210, 274), (268, 204, 199, 263), (286, 223, 217, 281), (274, 210, 208, 272), (263, 199, 194, 258), (281, 217, 212, 276), (272, 208, 206, 270), (270, 206, 205, 269), (258, 194, 222, 287), (171, 52, 50, 176), (73, 238, 236, 71), (95, 224, 254, 93), (51, 240, 235, 49), (71, 236, 234, 69), (93, 254, 253, 91), (49, 235, 230, 47), (69, 234, 233, 67), (91, 253, 251, 89), (47, 230, 225, 45), (67, 233, 231, 65), (89, 251, 249, 87), (45, 225, 252, 43), (65, 231, 229, 63), (87, 249, 248, 85), (43, 252, 247, 41), (63, 229, 228, 61), (85, 248, 246, 83), (41, 247, 242, 39), (61, 228, 226, 59), (83, 246, 244, 81), (39, 242, 237, 37), (59, 226, 255, 57), (81, 244, 243, 79), (37, 237, 232, 35), (57, 255, 250, 55), (79, 243, 241, 77), (35, 232, 227, 33), (55, 250, 245, 53), (77, 241, 239, 75), (75, 239, 238, 73), (33, 227, 224, 95), (53, 245, 240, 51), (97, 258, 287, 159), (139, 270, 269, 137), (141, 272, 270, 139), (119, 281, 276, 117), (99, 263, 258, 97), (143, 274, 272, 141), (121, 286, 281, 119), (101, 268, 263, 99), (145, 275, 274, 143), (123, 257, 286, 121), (103, 273, 268, 101), (147, 277, 275, 145), (125, 259, 257, 123), (105, 278, 273, 103), (149, 279, 277, 147), (127, 260, 259, 125), (107, 283, 278, 105), (151, 280, 279, 149), (129, 262, 260, 127), (109, 256, 283, 107), (153, 282, 280, 151), (131, 264, 262, 129), (111, 261, 256, 109), (155, 284, 282, 153), (133, 265, 264, 131), (113, 266, 261, 111), (157, 285, 284, 155), (135, 267, 265, 133), (115, 271, 266, 113), (159, 287, 285, 157), (137, 269, 267, 135), (117, 276, 271, 115), (310, 311, 299, 298), (300, 310, 298, 288), (23, 22, 297, 296), (4, 23, 296, 290), (302, 294, 295, 303), (300, 288, 294, 302), (14, 292, 293, 15), (7, 289, 292, 14), (15, 293, 291, 5), (303, 295, 290, 307), (22, 5, 291, 297), (311, 306, 289, 299), (18, 3, 306, 311), (9, 303, 307, 0), (2, 300, 302, 8), (8, 302, 303, 9), (2, 19, 310, 300), (19, 18, 311, 310), (296, 297, 305, 304), (290, 296, 304, 307), (292, 308, 309, 293), (289, 306, 308, 292), (293, 309, 301, 291), (297, 291, 301, 305)])
me_cube_001.use_remesh_preserve_volume = False
me_cube_001.use_remesh_preserve_attributes = False
me_cube_001.use_mirror_vertex_groups = False
me_cube_001.update()
me_cube_011 = bpy.data.meshes.new('Cube.011')
me_cube_011.from_pydata([(-1000.0, -1000.0, -1000.0), (-1000.0, -1000.0, 1000.0), (-1000.0, 1000.0, -1000.0), (-1000.0, 1000.0, 1000.0), (1000.0, -1000.0, -1000.0), (1000.0, -1000.0, 1000.0), (1000.0, 1000.0, -1000.0), (1000.0, 1000.0, 1000.0), (-1000.0, 333.3, -1000.0), (-1000.0, -333.3, -1000.0), (-1000.0, -333.3, 1000.0), (-1000.0, 333.3, 1000.0), (1000.0, -333.3, -1000.0), (1000.0, 333.3, -1000.0), (1000.0, 333.3, 1000.0), (1000.0, -333.3, 1000.0), (-1000.0, -1000.0, -333.3), (-1000.0, -1000.0, 333.3), (-1000.0, 1000.0, 333.3), (-1000.0, 1000.0, -333.3), (1000.0, 1000.0, 333.3), (1000.0, 1000.0, -333.3), (1000.0, -1000.0, 333.3), (1000.0, -1000.0, -333.3), (1000.0, 333.3, 333.3), (1000.0, 333.3, -333.3), (1000.0, -333.3, 333.3), (1000.0, -333.3, -333.3), (-1000.0, -333.3, 333.3), (-1000.0, -333.3, -333.3), (-1000.0, 333.3, 333.3), (-1000.0, 333.3, -333.3), (2111.0, 333.3, 333.3), (2111.0, 333.3, -333.3), (2111.0, -333.3, 333.3), (2111.0, -333.3, -333.3)], [], [(30, 11, 3, 18), (18, 3, 7, 20), (26, 15, 5, 22), (22, 5, 1, 17), (9, 12, 4, 0), (15, 10, 1, 5), (7, 3, 11, 14), (14, 11, 10, 15), (2, 6, 13, 8), (8, 13, 12, 9), (20, 7, 14, 24), (24, 14, 15, 26), (17, 1, 10, 28), (28, 10, 11, 30), (9, 29, 31, 8), (29, 28, 30, 31), (0, 16, 29, 9), (16, 17, 28, 29), (13, 25, 27, 12), (24, 26, 34, 32), (6, 21, 25, 13), (21, 20, 24, 25), (4, 23, 16, 0), (23, 22, 17, 16), (12, 27, 23, 4), (27, 26, 22, 23), (2, 19, 21, 6), (19, 18, 20, 21), (8, 31, 19, 2), (31, 30, 18, 19), (33, 32, 34, 35), (26, 27, 35, 34), (25, 24, 32, 33), (27, 25, 33, 35)])
me_cube_011.use_remesh_preserve_volume = False
me_cube_011.use_remesh_preserve_attributes = False
me_cube_011.use_mirror_vertex_groups = False
me_cube_011.update()
me_cube_010 = bpy.data.meshes.new('Cube.010')
me_cube_010.from_pydata([(-1000.0, -1000.0, -1000.0), (-1000.0, -1000.0, 1000.0), (-1000.0, 1000.0, -1000.0), (-1000.0, 1000.0, 1000.0), (1000.0, -1000.0, -1000.0), (1000.0, -1000.0, 1000.0), (1000.0, 1000.0, -1000.0), (1000.0, 1000.0, 1000.0), (-1000.0, -1000.0, -333.3), (-1000.0, -1000.0, 333.3), (-1000.0, 1000.0, 333.3), (-1000.0, 1000.0, -333.3), (1000.0, 1000.0, 333.3), (1000.0, 1000.0, -333.3), (1000.0, -1000.0, 333.3), (1000.0, -1000.0, -333.3), (-1000.0, 333.3, -1000.0), (-1000.0, -333.3, -1000.0), (-1000.0, -333.3, 1000.0), (-1000.0, 333.3, 1000.0), (1000.0, -333.3, -1000.0), (1000.0, 333.3, -1000.0), (1000.0, 333.3, 1000.0), (1000.0, -333.3, 1000.0), (1000.0, 333.3, -333.3), (1000.0, -333.3, -333.3), (1000.0, 333.3, 333.3), (1000.0, -333.3, 333.3), (-1000.0, -333.3, -333.3), (-1000.0, 333.3, -333.3), (-1000.0, -333.3, 333.3), (-1000.0, 333.3, 333.3), (2111.0, 333.3, -333.3), (2111.0, -333.3, -333.3), (2111.0, 333.3, 333.3), (2111.0, -333.3, 333.3)], [], [(31, 19, 3, 10), (10, 3, 7, 12), (27, 23, 5, 14), (14, 5, 1, 9), (17, 20, 4, 0), (23, 18, 1, 5), (4, 15, 8, 0), (15, 14, 9, 8), (20, 25, 15, 4), (25, 27, 14, 15), (2, 11, 13, 6), (11, 10, 12, 13), (16, 29, 11, 2), (29, 31, 10, 11), (8, 9, 30, 28), (28, 30, 31, 29), (0, 8, 28, 17), (17, 28, 29, 16), (13, 12, 26, 24), (27, 25, 33, 35), (6, 13, 24, 21), (21, 24, 25, 20), (7, 3, 19, 22), (22, 19, 18, 23), (2, 6, 21, 16), (16, 21, 20, 17), (12, 7, 22, 26), (26, 22, 23, 27), (9, 1, 18, 30), (30, 18, 19, 31), (32, 34, 35, 33), (26, 27, 35, 34), (25, 24, 32, 33), (24, 26, 34, 32)])
me_cube_010.use_remesh_preserve_volume = False
me_cube_010.use_remesh_preserve_attributes = False
me_cube_010.use_mirror_vertex_groups = False
me_cube_010.update()
me_cube_002 = bpy.data.meshes.new('Cube.002')
me_cube_002.from_pydata([(-1000.0, -900.0, -945.0), (-1000.0, -900.0, 945.0), (-1000.0, 900.0, -945.0), (-1000.0, 900.0, 945.0), (1000.0, -1000.0, -1000.0), (1000.0, -1000.0, 1000.0), (1000.0, 1000.0, -1000.0), (1000.0, 1000.0, 1000.0), (786.7, 1000.0, -1000.0), (786.7, 1000.0, 1000.0), (786.7, -1000.0, -1000.0), (786.7, -1000.0, 1000.0), (786.7, 900.0, -945.0), (786.7, -900.0, 945.0), (786.7, 900.0, 945.0), (786.7, -900.0, -945.0)], [], [(0, 1, 3, 2), (8, 9, 7, 6), (6, 7, 5, 4), (15, 13, 1, 0), (8, 6, 4, 10), (14, 3, 1, 13), (7, 9, 11, 5), (12, 8, 10, 15), (4, 5, 11, 10), (12, 14, 9, 8), (2, 3, 14, 12), (2, 12, 15, 0), (9, 14, 13, 11), (10, 11, 13, 15)])
me_cube_002.use_remesh_preserve_volume = False
me_cube_002.use_remesh_preserve_attributes = False
me_cube_002.use_mirror_vertex_groups = False
me_cube_002.update()

# ---- objects
ob_jiffy_box_lid = bpy.data.objects.new('Jiffy Box Lid', me_cube_003)
ob_jiffy_box = bpy.data.objects.new('Jiffy Box', me_cube)
ob_gnd = bpy.data.objects.new('GND', me_cube_009)
ob_input_board = bpy.data.objects.new('Input Board', me_cube_001)
ob_switch_right = bpy.data.objects.new('Switch Right', me_cube_011)
ob_switch_left = bpy.data.objects.new('Switch Left', me_cube_010)
ob_main_board = bpy.data.objects.new('Main Board', me_cube_002)

# ---- transforms, parenting, visibility, modifiers, constraints
ob_jiffy_box_lid.location = (0.0, 0.0, 0.0)
ob_jiffy_box_lid.scale = (650.0, 340.0, 220.0)
ob_jiffy_box_lid.lineart.crease_threshold = 0.0
ob_jiffy_box.location = (0.0, 0.0, 0.0)
ob_jiffy_box.scale = (650.0, 340.0, 220.0)
ob_jiffy_box.lineart.crease_threshold = 0.0
ob_gnd.location = (-50.0, 20.0, -26.5)
ob_gnd.rotation_euler = (1.571, -4.712, 0.0)
ob_gnd.scale = (5.5, 25.0, 22.5)
ob_gnd.lineart.crease_threshold = 0.0
ob_input_board.location = (-15.0, 0.0, -6.5)
ob_input_board.rotation_euler = (1.571, -4.712, 0.0)
ob_input_board.scale = (5.5, 25.0, 22.5)
ob_input_board.lineart.crease_threshold = 0.0
ob_switch_right.location = (44.0, 14.0, -13.45)
ob_switch_right.rotation_euler = (-0.0, 1.571, 0.0)
ob_switch_right.scale = (0.009, 0.004, 0.004)
ob_switch_right.lineart.crease_threshold = 0.0
ob_switch_left.location = (44.0, -14.0, -13.45)
ob_switch_left.rotation_euler = (-0.0, 1.571, 0.0)
ob_switch_left.scale = (0.009, 0.004, 0.004)
ob_switch_left.lineart.crease_threshold = 0.0
ob_main_board.location = (25.0, 0.0, -2.45)
ob_main_board.rotation_euler = (1.571, 3.142, -0.0)
ob_main_board.scale = (0.0075, 0.016, 0.03)
ob_main_board.lineart.crease_threshold = 0.0

# ---- collection membership
col_collection_1.objects.link(ob_jiffy_box_lid)
col_collection_1.objects.link(ob_jiffy_box)
col_collection_2.objects.link(ob_gnd)
col_collection_2.objects.link(ob_input_board)
col_collection_3.objects.link(ob_switch_right)
col_collection_3.objects.link(ob_switch_left)
col_collection_3.objects.link(ob_main_board)

# ---- scene / render settings (as saved in the file)
scene.frame_start = 0; scene.frame_end = 180; scene.frame_set(0)
scene.render.engine = 'CYCLES'
scene.render.image_settings.compression = 90
scene.render.fps = 60
scene.render.dither_intensity = 0.0
scene.cycles.feature_set = 'EXPERIMENTAL'
scene.cycles.use_denoising = False
scene.cycles.samples = 128
scene.cycles.sampling_pattern = 'TABULATED_SOBOL'
scene.cycles.use_adaptive_sampling = False
scene.cycles.use_light_tree = False
scene.cycles.blur_glossy = 0.0
scene.cycles.sample_clamp_indirect = 0.0
scene.view_settings.view_transform = 'Standard'
scene.unit_settings.scale_length = 0.001
bpy.context.view_layer.update()

# ---- added for rendering (the .blend has no active camera and no usable light): camera, sun
cam_auto = bpy.data.cameras.new('AutoCamera')
cam_auto.lens = 50.0
cam_auto.sensor_width = 36.0
cam_auto.clip_end = 2653.65
ob_auto_camera = bpy.data.objects.new('AutoCamera', cam_auto)
scene.collection.objects.link(ob_auto_camera)
ob_auto_camera.location = (151.206, -181.447, 106.964)
ob_auto_camera.rotation_euler = (1.09748, -7.21219e-08, 0.694738)
scene.camera = ob_auto_camera
light_auto_sun = bpy.data.lights.new('AutoSun', 'SUN')
light_auto_sun.energy = 3.0
light_auto_sun.angle = 0.0523599
ob_auto_sun = bpy.data.objects.new('AutoSun', light_auto_sun)
scene.collection.objects.link(ob_auto_sun)
ob_auto_sun.rotation_euler = (0.872665, 0.174533, 0.523599)
bpy.context.view_layer.update()
